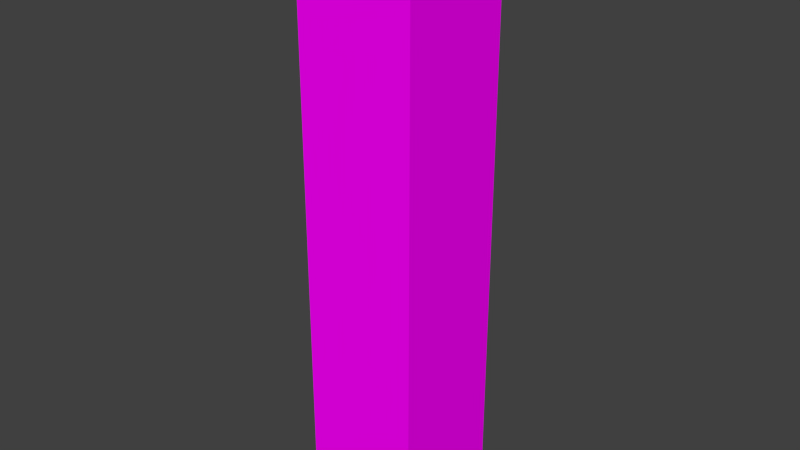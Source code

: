 # Source: ds-hochhaus2.blend  (saved by Blender 2.76.0; exported with 4.5.12 LTS)
import bpy
from mathutils import Matrix  # noqa: F401  (used for matrix-valued properties, if any)

bpy.ops.wm.read_factory_settings(use_empty=True)
scene = bpy.context.scene
scene.name = 'Scene'

# ---- collections
col_collection_1 = bpy.data.collections.new('Collection 1'); scene.collection.children.link(col_collection_1)

# ---- images (referenced by path relative to the original .blend; pixels are not part of the script)
import os
ASSET_DIR = os.environ.get("B2B_ASSET_DIR", "")  # directory of the original .blend (textures are referenced by path, not embedded)
HERE = os.path.dirname(os.path.abspath(__file__))  # packed textures are extracted next to this script under _unpacked/

def load_image(name, relpath, width, height, colorspace="sRGB"):
    """Load a texture the original file referenced (path relative to the .blend, or extracted next to this script)."""
    p = next((c for c in (os.path.join(HERE, relpath), os.path.join(ASSET_DIR, relpath)) if relpath and os.path.exists(c)), "")
    if p:
        img = bpy.data.images.load(p, check_existing=True)
        img.name = name
    else:  # same state as the original file: an image datablock whose file is absent (Cycles renders it pink)
        img = bpy.data.images.new(name, width, height)
        img.source = "FILE"
        img.filepath = "//" + (relpath or name)
    img.colorspace_settings.name = colorspace
    return img
img_buildingshighrise0639_2_m_jpg_001 = load_image('BuildingsHighRise0639_2_M.jpg.001', 'BuildingsHighRise0639_2_M.jpg', 1024, 1024, 'sRGB')
img_metalplatesducts0018_1_s_jpg = load_image('MetalPlatesDucts0018_1_S.jpg', 'MetalPlatesDucts0018_1_S.jpg', 1024, 1024, 'sRGB')

# ---- materials (node trees are filled in below, after node groups)
mat_material = bpy.data.materials.new('Material')
mat_material.alpha_threshold = 0.0
mat_material.roughness = 0.5
mat_material.line_color = (0.0, 0.0, 0.0, 1.0)
mat_material_001 = bpy.data.materials.new('Material.001')
mat_material_001.alpha_threshold = 0.0
mat_material_001.roughness = 0.5
mat_material_002 = bpy.data.materials.new('Material.002')
mat_material_002.alpha_threshold = 0.0
mat_material_002.roughness = 0.5

# ---- material node trees
mat_material_001.use_nodes = True; mat_material_001.node_tree.nodes.clear()
_N = mat_material_001.node_tree.nodes; _L = mat_material_001.node_tree.links
n0 = _N.new('ShaderNodeOutputMaterial'); n0.name = 'Material Output'; n0.location = (300, 300)
n1 = _N.new('ShaderNodeBsdfDiffuse'); n1.name = 'Diffuse BSDF'; n1.location = (10, 300)
n2 = _N.new('ShaderNodeTexImage'); n2.name = 'Image Texture'; n2.location = (-180, 300)
n2.width = 140
n2.image = img_buildingshighrise0639_2_m_jpg_001
_L.new(n1.outputs[0], n0.inputs[0])
_L.new(n2.outputs[0], n1.inputs[0])
n0.is_active_output = True
mat_material_002.use_nodes = True; mat_material_002.node_tree.nodes.clear()
_N = mat_material_002.node_tree.nodes; _L = mat_material_002.node_tree.links
n0 = _N.new('ShaderNodeOutputMaterial'); n0.name = 'Material Output'; n0.location = (300, 300)
n1 = _N.new('ShaderNodeBsdfDiffuse'); n1.name = 'Diffuse BSDF'; n1.location = (10, 300)
n2 = _N.new('ShaderNodeTexImage'); n2.name = 'Image Texture'; n2.location = (-180, 300)
n2.width = 140
n2.image = img_metalplatesducts0018_1_s_jpg
_L.new(n1.outputs[0], n0.inputs[0])
_L.new(n2.outputs[0], n1.inputs[0])
n0.is_active_output = True

# ---- world
world_world = bpy.data.worlds.new('World'); scene.world = world_world
world_world.color = (0.05088, 0.05088, 0.05088)
world_world.use_sun_shadow = False
world_world.sun_shadow_jitter_overblur = 0.0
world_world.cycles.sampling_method = 'MANUAL'
world_world.cycles.sample_map_resolution = 256

# ---- meshes
me_cube = bpy.data.meshes.new('Cube')
me_cube.from_pydata([(1.0, 1.0, -1.0), (1.0, -1.0, -1.0), (-1.0, -1.0, -1.0), (-1.0, 1.0, -1.0), (1.0, 1.0, 1.0), (1.0, -1.0, 1.0), (-1.0, -1.0, 1.0), (-1.0, 1.0, 1.0)], [], [(0, 1, 2, 3), (4, 7, 6, 5), (0, 4, 5, 1), (1, 5, 6, 2), (2, 6, 7, 3), (4, 0, 3, 7)])
me_cube.polygons.foreach_set('material_index', [1, 2, 1, 1, 1, 1])
_uv = me_cube.uv_layers.new(name='UVMap')
_uv.uv.foreach_set('vector', [0.0008394, 0.0, 0.9792, 0.0, 0.9792, 1.0, 0.0008394, 1.0, 0.0008394, 0.0, 0.9792, 0.0, 0.9792, 1.0, 0.0008394, 1.0, 0.0008394, 0.0, 0.9792, 0.0, 0.9792, 1.0, 0.0008394, 1.0, 0.0008394, 0.0, 0.9792, 0.0, 0.9792, 1.0, 0.0008394, 1.0, 0.0008394, 0.0, 0.9792, 0.0, 0.9792, 1.0, 0.0008394, 1.0, 0.0008394, 0.0, 0.9792, 0.0, 0.9792, 1.0, 0.0008394, 1.0])
me_cube.materials.append(mat_material)
me_cube.materials.append(mat_material_001)
me_cube.materials.append(mat_material_002)
me_cube.use_remesh_preserve_volume = False
me_cube.use_remesh_preserve_attributes = False
me_cube.use_mirror_vertex_groups = False
me_cube.update()

# ---- objects
ob_hochhaus2 = bpy.data.objects.new('Hochhaus2', me_cube)

# ---- transforms, parenting, visibility, modifiers, constraints
ob_hochhaus2.location = (0.0, 0.0, 5.0)
ob_hochhaus2.scale = (1.0, 1.0, 5.0)
ob_hochhaus2.lock_rotations_4d = False
ob_hochhaus2.empty_display_type = 'ARROWS'
ob_hochhaus2.lineart.crease_threshold = 0.0

# ---- collection membership
col_collection_1.objects.link(ob_hochhaus2)

# ---- scene / render settings (as saved in the file)
scene.frame_start = 1; scene.frame_end = 250; scene.frame_set(1)
scene.render.engine = 'CYCLES'
scene.render.resolution_percentage = 50
scene.render.dither_intensity = 0.0
scene.cycles.use_denoising = False
scene.cycles.samples = 10
scene.cycles.sampling_pattern = 'TABULATED_SOBOL'
scene.cycles.light_sampling_threshold = 0.0
scene.cycles.use_adaptive_sampling = False
scene.cycles.use_light_tree = False
scene.cycles.blur_glossy = 0.0
scene.cycles.pixel_filter_type = 'GAUSSIAN'
scene.cycles.sample_clamp_indirect = 0.0
scene.view_settings.view_transform = 'Standard'
bpy.context.view_layer.update()

# ---- added for rendering (the .blend has no active camera and no usable light): camera, sun
cam_auto = bpy.data.cameras.new('AutoCamera')
cam_auto.lens = 50.0
cam_auto.sensor_width = 36.0
cam_auto.clip_end = 1000.0
ob_auto_camera = bpy.data.objects.new('AutoCamera', cam_auto)
scene.collection.objects.link(ob_auto_camera)
ob_auto_camera.location = (9.61522, -11.5383, 12.6922)
ob_auto_camera.rotation_euler = (1.09748, -7.21219e-08, 0.694738)
scene.camera = ob_auto_camera
light_auto_sun = bpy.data.lights.new('AutoSun', 'SUN')
light_auto_sun.energy = 3.0
light_auto_sun.angle = 0.0523599
ob_auto_sun = bpy.data.objects.new('AutoSun', light_auto_sun)
scene.collection.objects.link(ob_auto_sun)
ob_auto_sun.rotation_euler = (0.872665, 0.174533, 0.523599)
bpy.context.view_layer.update()
